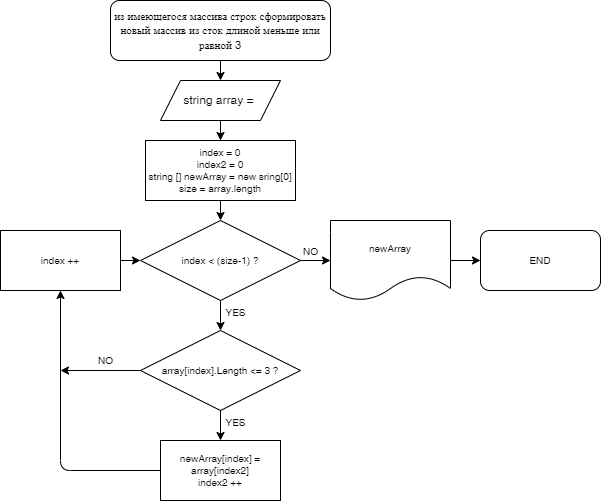

The diagram above was exported from draw.io. Its source (the exported page's mxGraphModel, read from the mxfile embedded in the PNG):
<mxGraphModel dx="1224" dy="531" grid="1" gridSize="10" guides="1" tooltips="1" connect="1" arrows="1" fold="1" page="1" pageScale="1" pageWidth="827" pageHeight="1169" math="0" shadow="0">
  <root>
    <mxCell id="0" />
    <mxCell id="1" parent="0" />
    <mxCell id="2" value="&lt;font style=&quot;font-size: 11px&quot;&gt;из имеющегося массива строк сформировать новый массив из сток длиной меньше или равной 3&lt;/font&gt;" style="rounded=1;whiteSpace=wrap;html=1;" parent="1" vertex="1">
      <mxGeometry x="205" y="133" width="220" height="60" as="geometry" />
    </mxCell>
    <mxCell id="10" value="" style="edgeStyle=none;html=1;fontSize=10;exitX=0.5;exitY=1;exitDx=0;exitDy=0;" parent="1" source="4" target="5" edge="1">
      <mxGeometry relative="1" as="geometry" />
    </mxCell>
    <mxCell id="3" value="string array =&amp;nbsp;" style="shape=parallelogram;perimeter=parallelogramPerimeter;whiteSpace=wrap;html=1;fixedSize=1;" parent="1" vertex="1">
      <mxGeometry x="255" y="213" width="120" height="40" as="geometry" />
    </mxCell>
    <mxCell id="11" value="" style="edgeStyle=none;html=1;fontSize=10;entryX=0.5;entryY=0;entryDx=0;entryDy=0;exitX=0.5;exitY=1;exitDx=0;exitDy=0;" parent="1" source="3" target="4" edge="1">
      <mxGeometry relative="1" as="geometry">
        <mxPoint x="195" y="253" as="sourcePoint" />
      </mxGeometry>
    </mxCell>
    <mxCell id="4" value="&lt;font style=&quot;font-size: 10px&quot;&gt;index = 0&lt;br&gt;index2 = 0&lt;br&gt;string [] newArray = new sring[0]&lt;br&gt;size = array.length&lt;br&gt;&lt;/font&gt;" style="rounded=0;whiteSpace=wrap;html=1;fontSize=8;" parent="1" vertex="1">
      <mxGeometry x="240" y="273" width="150" height="60" as="geometry" />
    </mxCell>
    <mxCell id="5" value="index &amp;lt; (size-1) ?" style="rhombus;whiteSpace=wrap;html=1;fontSize=10;" parent="1" vertex="1">
      <mxGeometry x="235" y="353" width="160" height="80" as="geometry" />
    </mxCell>
    <mxCell id="6" value="index ++" style="rounded=0;whiteSpace=wrap;html=1;fontSize=10;" parent="1" vertex="1">
      <mxGeometry x="95" y="363" width="120" height="60" as="geometry" />
    </mxCell>
    <mxCell id="7" value="array[index].Length &amp;lt;= 3 ?" style="rhombus;whiteSpace=wrap;html=1;fontSize=10;" parent="1" vertex="1">
      <mxGeometry x="235" y="463" width="160" height="80" as="geometry" />
    </mxCell>
    <mxCell id="8" value="newArray[index] = array[index2]&lt;br&gt;index2 ++" style="rounded=0;whiteSpace=wrap;html=1;fontSize=10;" parent="1" vertex="1">
      <mxGeometry x="255" y="573" width="120" height="60" as="geometry" />
    </mxCell>
    <mxCell id="12" value="" style="edgeStyle=none;html=1;fontSize=10;entryX=0.5;entryY=0;entryDx=0;entryDy=0;exitX=0.5;exitY=1;exitDx=0;exitDy=0;" parent="1" source="5" target="7" edge="1">
      <mxGeometry relative="1" as="geometry">
        <mxPoint x="165" y="183" as="sourcePoint" />
        <mxPoint x="165" y="203" as="targetPoint" />
      </mxGeometry>
    </mxCell>
    <mxCell id="13" value="" style="edgeStyle=none;html=1;fontSize=10;entryX=0.5;entryY=0;entryDx=0;entryDy=0;exitX=0.5;exitY=1;exitDx=0;exitDy=0;" parent="1" source="2" target="3" edge="1">
      <mxGeometry relative="1" as="geometry">
        <mxPoint x="185" y="253" as="sourcePoint" />
        <mxPoint x="185" y="273" as="targetPoint" />
      </mxGeometry>
    </mxCell>
    <mxCell id="14" value="" style="edgeStyle=none;html=1;fontSize=10;entryX=0.5;entryY=0;entryDx=0;entryDy=0;exitX=0.5;exitY=1;exitDx=0;exitDy=0;" parent="1" source="7" target="8" edge="1">
      <mxGeometry relative="1" as="geometry">
        <mxPoint x="155" y="493" as="sourcePoint" />
        <mxPoint x="155" y="513" as="targetPoint" />
      </mxGeometry>
    </mxCell>
    <mxCell id="15" value="" style="edgeStyle=none;html=1;fontSize=10;entryX=0.5;entryY=1;entryDx=0;entryDy=0;exitX=0;exitY=0.5;exitDx=0;exitDy=0;" parent="1" source="8" edge="1">
      <mxGeometry relative="1" as="geometry">
        <mxPoint x="165" y="543" as="sourcePoint" />
        <mxPoint x="155" y="423" as="targetPoint" />
        <Array as="points">
          <mxPoint x="155" y="603" />
        </Array>
      </mxGeometry>
    </mxCell>
    <mxCell id="16" value="" style="edgeStyle=none;html=1;fontSize=10;entryX=0;entryY=0.5;entryDx=0;entryDy=0;exitX=1;exitY=0.5;exitDx=0;exitDy=0;" parent="1" target="5" edge="1">
      <mxGeometry relative="1" as="geometry">
        <mxPoint x="215" y="393" as="sourcePoint" />
        <mxPoint x="205" y="483" as="targetPoint" />
      </mxGeometry>
    </mxCell>
    <mxCell id="17" value="" style="edgeStyle=none;html=1;fontSize=10;exitX=0;exitY=0.5;exitDx=0;exitDy=0;" parent="1" source="7" edge="1">
      <mxGeometry relative="1" as="geometry">
        <mxPoint x="425" y="553" as="sourcePoint" />
        <mxPoint x="155" y="503" as="targetPoint" />
      </mxGeometry>
    </mxCell>
    <mxCell id="18" value="newArray" style="shape=document;whiteSpace=wrap;html=1;boundedLbl=1;fontSize=10;" parent="1" vertex="1">
      <mxGeometry x="425" y="353" width="120" height="80" as="geometry" />
    </mxCell>
    <mxCell id="19" value="" style="edgeStyle=none;html=1;fontSize=10;entryX=0;entryY=0.5;entryDx=0;entryDy=0;exitX=1;exitY=0.5;exitDx=0;exitDy=0;" parent="1" source="5" target="18" edge="1">
      <mxGeometry relative="1" as="geometry">
        <mxPoint x="445" y="513" as="sourcePoint" />
        <mxPoint x="445" y="533" as="targetPoint" />
      </mxGeometry>
    </mxCell>
    <mxCell id="20" value="END" style="rounded=1;whiteSpace=wrap;html=1;fontSize=10;" parent="1" vertex="1">
      <mxGeometry x="575" y="363" width="120" height="60" as="geometry" />
    </mxCell>
    <mxCell id="21" value="" style="edgeStyle=none;html=1;fontSize=10;entryX=0;entryY=0.5;entryDx=0;entryDy=0;exitX=1;exitY=0.5;exitDx=0;exitDy=0;" parent="1" source="18" target="20" edge="1">
      <mxGeometry relative="1" as="geometry">
        <mxPoint x="525" y="523" as="sourcePoint" />
        <mxPoint x="525" y="543" as="targetPoint" />
      </mxGeometry>
    </mxCell>
    <mxCell id="22" value="NO" style="text;html=1;align=center;verticalAlign=middle;resizable=0;points=[];autosize=1;strokeColor=none;fillColor=none;fontSize=10;" parent="1" vertex="1">
      <mxGeometry x="390" y="374" width="30" height="20" as="geometry" />
    </mxCell>
    <mxCell id="23" value="YES" style="text;html=1;align=center;verticalAlign=middle;resizable=0;points=[];autosize=1;strokeColor=none;fillColor=none;fontSize=10;" parent="1" vertex="1">
      <mxGeometry x="310" y="435" width="40" height="20" as="geometry" />
    </mxCell>
    <mxCell id="24" value="YES" style="text;html=1;align=center;verticalAlign=middle;resizable=0;points=[];autosize=1;strokeColor=none;fillColor=none;fontSize=10;" parent="1" vertex="1">
      <mxGeometry x="310" y="545" width="40" height="20" as="geometry" />
    </mxCell>
    <mxCell id="25" value="NO" style="text;html=1;align=center;verticalAlign=middle;resizable=0;points=[];autosize=1;strokeColor=none;fillColor=none;fontSize=10;" parent="1" vertex="1">
      <mxGeometry x="185" y="483" width="30" height="20" as="geometry" />
    </mxCell>
  </root>
</mxGraphModel>